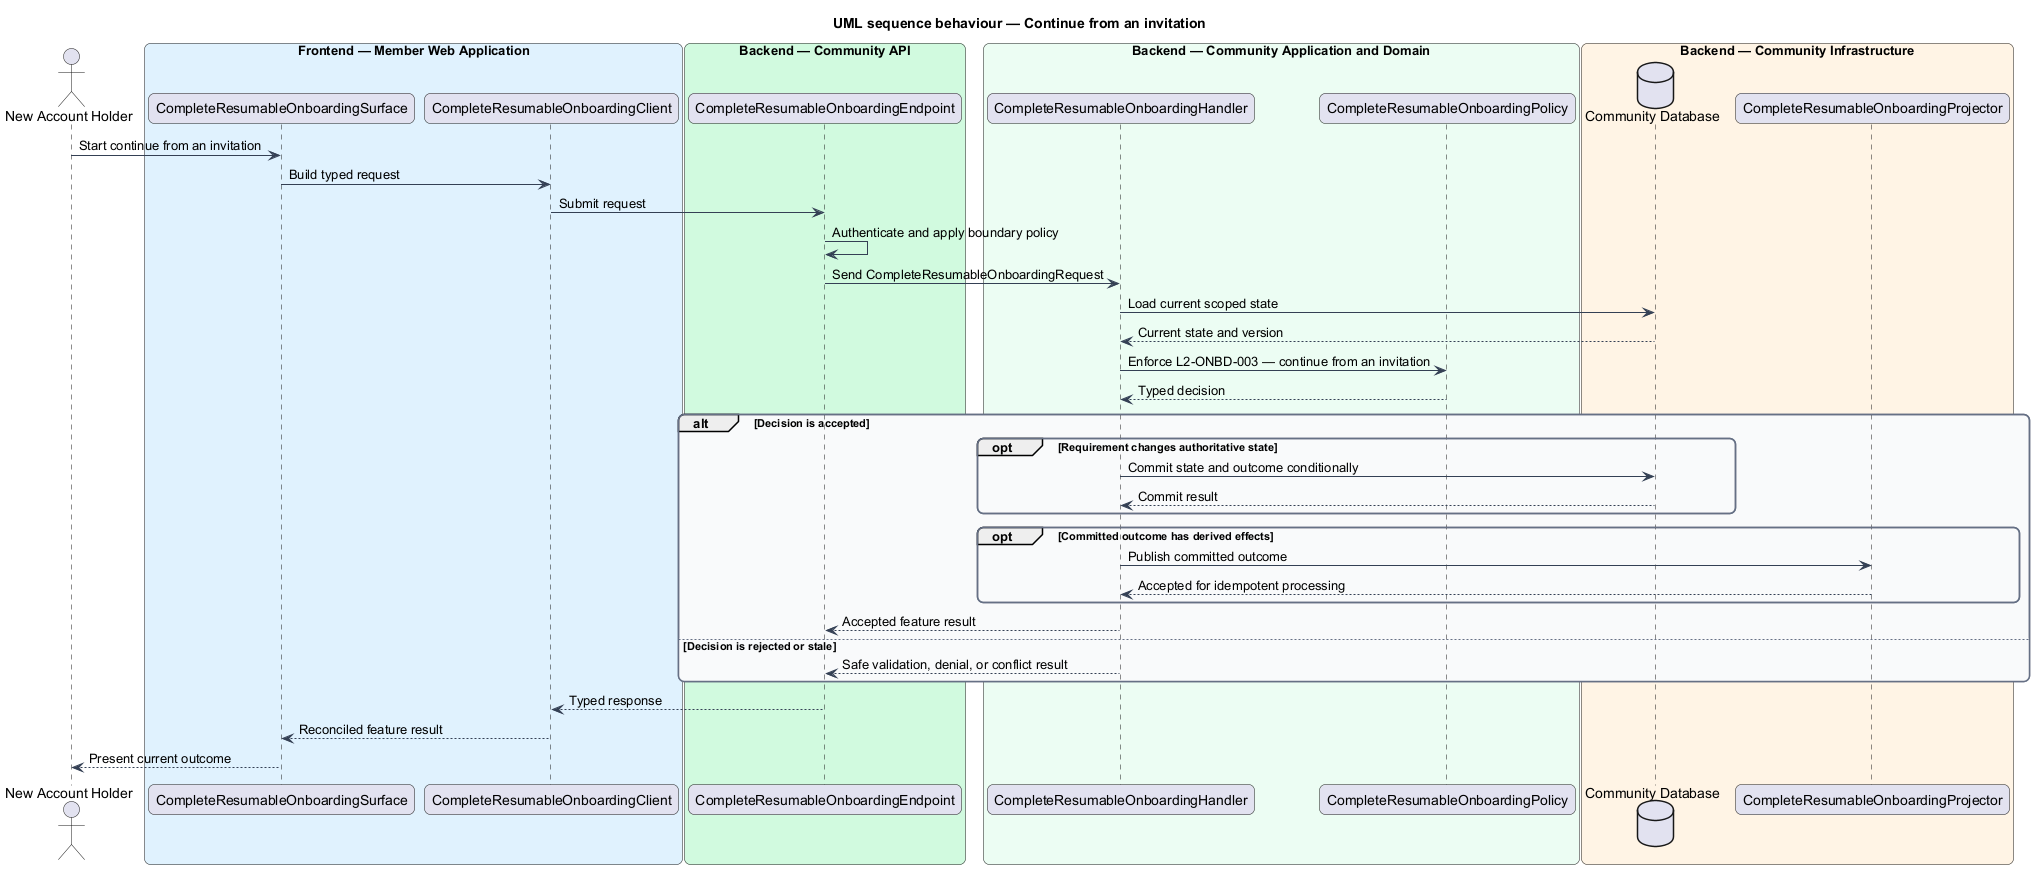

The diagram above was rendered by PlantUML. Its source (embedded in the PNG):
@startuml
title UML sequence behaviour — Continue from an invitation
skinparam backgroundColor #FFFFFF
skinparam shadowing false
skinparam roundcorner 12
skinparam defaultFontName Arial
skinparam ArrowColor #344054
skinparam rectangle {
  BorderColor #344054
  FontColor #101828
}
skinparam package {
  BorderColor #667085
  FontColor #101828
  BackgroundColor #F9FAFB
}
actor "New Account Holder" as actor
box "Frontend — Member Web Application" #E0F2FE
  participant "CompleteResumableOnboardingSurface" as surface
  participant "CompleteResumableOnboardingClient" as client
end box
box "Backend — Community API" #D1FADF
  participant "CompleteResumableOnboardingEndpoint" as endpoint
end box
box "Backend — Community Application and Domain" #ECFDF3
  participant "CompleteResumableOnboardingHandler" as handler
  participant "CompleteResumableOnboardingPolicy" as policy
end box
box "Backend — Community Infrastructure" #FFF4E5
  database "Community Database" as store
  participant "CompleteResumableOnboardingProjector" as projector
end box

actor -> surface : Start continue from an invitation
surface -> client : Build typed request
client -> endpoint : Submit request
endpoint -> endpoint : Authenticate and apply boundary policy
endpoint -> handler : Send CompleteResumableOnboardingRequest
handler -> store : Load current scoped state
store --> handler : Current state and version
handler -> policy : Enforce L2-ONBD-003 — continue from an invitation
policy --> handler : Typed decision
alt Decision is accepted
  opt Requirement changes authoritative state
    handler -> store : Commit state and outcome conditionally
    store --> handler : Commit result
  end
  opt Committed outcome has derived effects
    handler -> projector : Publish committed outcome
    projector --> handler : Accepted for idempotent processing
  end
  handler --> endpoint : Accepted feature result
else Decision is rejected or stale
  handler --> endpoint : Safe validation, denial, or conflict result
end
endpoint --> client : Typed response
client --> surface : Reconciled feature result
surface --> actor : Present current outcome
@enduml